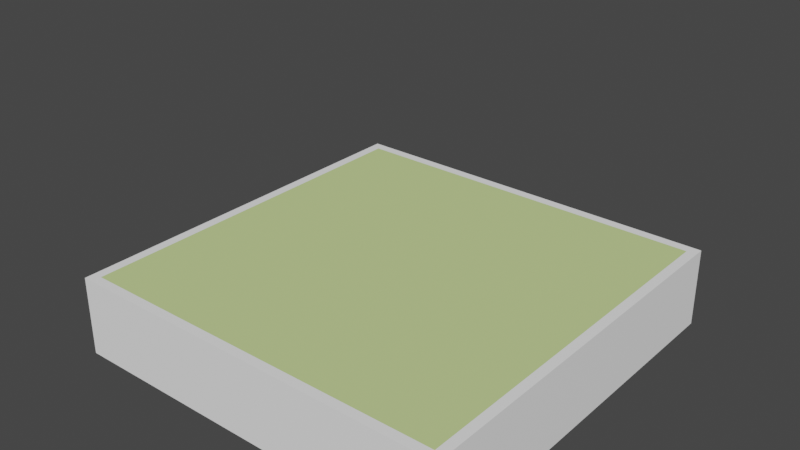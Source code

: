 # Source: level.blend  (saved by Blender 4.5.91; exported with 4.5.12 LTS)
import bpy
from mathutils import Matrix  # noqa: F401  (used for matrix-valued properties, if any)

bpy.ops.wm.read_factory_settings(use_empty=True)
scene = bpy.context.scene
scene.name = 'Scene'

# ---- collections
col_platformbig = bpy.data.collections.new('PlatformBig'); scene.collection.children.link(col_platformbig)
col_platformsmall = bpy.data.collections.new('PlatformSmall'); scene.collection.children.link(col_platformsmall)
col_pathnarrow = bpy.data.collections.new('PathNarrow'); scene.collection.children.link(col_pathnarrow)
col_pathinclined = bpy.data.collections.new('PathInclined'); scene.collection.children.link(col_pathinclined)
col_platformhole = bpy.data.collections.new('PlatformHole'); scene.collection.children.link(col_platformhole)

# ---- materials (node trees are filled in below, after node groups)
mat_floorrock = bpy.data.materials.new('FloorRock')
mat_floorrock.surface_render_method = 'BLENDED'
mat_floorrock.blend_method = 'BLEND'
mat_floorrock.alpha_threshold = 0.125
mat_floorrock.use_backface_culling = True
mat_floorgrass = bpy.data.materials.new('FloorGrass')
mat_floorgrass.surface_render_method = 'BLENDED'
mat_floorgrass.blend_method = 'BLEND'
mat_floorgrass.alpha_threshold = 0.125
mat_floorgrass.use_backface_culling = True
mat_wood = bpy.data.materials.new('Wood')

# ---- material node trees
mat_floorrock.use_nodes = True; mat_floorrock.node_tree.nodes.clear()
_N = mat_floorrock.node_tree.nodes; _L = mat_floorrock.node_tree.links
n0 = _N.new('ShaderNodeOutputMaterial'); n0.name = 'Output'; n0.location = (-140, 0)
n0.label = 'Output'
n1 = _N.new('ShaderNodeBsdfPrincipled'); n1.name = 'Shader'; n1.location = (-430, -25)
n1.label = 'Shader'
n1.inputs[0].default_value = (1.0, 1.0, 1.0, 1.0)
_L.new(n1.outputs[0], n0.inputs[0])
n0.is_active_output = True
mat_floorgrass.use_nodes = True; mat_floorgrass.node_tree.nodes.clear()
_N = mat_floorgrass.node_tree.nodes; _L = mat_floorgrass.node_tree.links
n0 = _N.new('ShaderNodeOutputMaterial'); n0.name = 'Output'; n0.location = (-140, 0)
n0.label = 'Output'
n1 = _N.new('ShaderNodeBsdfPrincipled'); n1.name = 'Shader'; n1.location = (-430, -25)
n1.label = 'Shader'
n1.inputs[0].default_value = (0.5814, 0.7281, 0.2934, 1.0)
n1.inputs[2].default_value = 1.0
n1.inputs[13].default_value = 0.0
_L.new(n1.outputs[0], n0.inputs[0])
n0.is_active_output = True
mat_wood.use_nodes = True; mat_wood.node_tree.nodes.clear()
_N = mat_wood.node_tree.nodes; _L = mat_wood.node_tree.links
n0 = _N.new('ShaderNodeBsdfPrincipled'); n0.name = 'Principled BSDF'; n0.location = (-200, 100)
n0.inputs[0].default_value = (0.365, 0.2731, 0.2132, 1.0)
n1 = _N.new('ShaderNodeOutputMaterial'); n1.name = 'Material Output'; n1.location = (200, 100)
_L.new(n0.outputs[0], n1.inputs[0])
n1.is_active_output = True

# ---- world
world_world = bpy.data.worlds.new('World'); scene.world = world_world
world_world.use_nodes = True; world_world.node_tree.nodes.clear()
_N = world_world.node_tree.nodes; _L = world_world.node_tree.links
n0 = _N.new('ShaderNodeOutputWorld'); n0.name = 'World Output'; n0.location = (300, 300)
n1 = _N.new('ShaderNodeBackground'); n1.name = 'Background'; n1.location = (10, 300)
n1.inputs[0].default_value = (0.05088, 0.05088, 0.05088, 1.0)
_L.new(n1.outputs[0], n0.inputs[0])
n0.is_active_output = True
world_world.color = (0.05088, 0.05088, 0.05088)
world_world.use_sun_shadow = False
world_world.sun_shadow_jitter_overblur = 0.0

# ---- meshes
me_platformbig = bpy.data.meshes.new('PlatformBig')
me_platformbig.from_pydata([(-5.0, -5.0, -1.0), (-4.75, -4.75, 1.0), (-5.0, 5.0, -1.0), (-4.75, 4.75, 1.0), (5.0, -5.0, -1.0), (4.75, -4.75, 1.0), (5.0, 5.0, -1.0), (4.75, 4.75, 1.0), (-5.0, -5.0, 1.0), (-5.0, 5.0, 1.0), (5.0, 5.0, 1.0), (5.0, -5.0, 1.0)], [], [(0, 8, 9, 2), (2, 9, 10, 6), (6, 10, 11, 4), (4, 11, 8, 0), (2, 6, 4, 0), (7, 3, 1, 5), (1, 3, 9, 8), (3, 7, 10, 9), (7, 5, 11, 10), (5, 1, 8, 11)])
me_platformbig.polygons.foreach_set('material_index', [0, 0, 0, 0, 0, 1, 0, 0, 0, 0])
_uv = me_platformbig.uv_layers.new(name='UVMap')
_uv.uv.foreach_set('vector', [1.808, 2.011, 1.506, 2.011, 1.506, 0.5, 1.808, 0.5, 1.506, 0.1978, 1.506, 0.5, -0.005546, 0.5, -0.005546, 0.1978, -0.3078, 0.5, -0.005546, 0.5, -0.005546, 2.011, -0.3078, 2.011, -0.005546, 2.313, -0.005546, 2.011, 1.506, 2.011, 1.506, 2.313, 1.506, 0.1978, -0.005546, 0.1978, -0.005546, -1.313, 1.506, -1.313, 0.03223, 0.5378, 1.468, 0.5378, 1.468, 1.973, 0.03223, 1.973, 1.468, 1.973, 1.468, 0.5378, 1.506, 0.5, 1.506, 2.011, 1.468, 0.5378, 0.03223, 0.5378, -0.005546, 0.5, 1.506, 0.5, 0.03223, 0.5378, 0.03223, 1.973, -0.005546, 2.011, -0.005546, 0.5, 0.03223, 1.973, 1.468, 1.973, 1.506, 2.011, -0.005546, 2.011])
_ca = me_platformbig.color_attributes.new('Col', 'FLOAT_COLOR', 'CORNER')
_ca.data.foreach_set('color', [1.0, 1.0, 1.0, 1.0, 1.0, 1.0, 1.0, 1.0, 1.0, 1.0, 1.0, 1.0, 1.0, 1.0, 1.0, 1.0, 1.0, 1.0, 1.0, 1.0, 1.0, 1.0, 1.0, 1.0, 1.0, 1.0, 1.0, 1.0, 1.0, 1.0, 1.0, 1.0, 1.0, 1.0, 1.0, 1.0, 1.0, 1.0, 1.0, 1.0, 1.0, 1.0, 1.0, 1.0, 1.0, 1.0, 1.0, 1.0, 1.0, 1.0, 1.0, 1.0, 1.0, 1.0, 1.0, 1.0, 1.0, 1.0, 1.0, 1.0, 1.0, 1.0, 1.0, 1.0, 1.0, 1.0, 1.0, 1.0, 1.0, 1.0, 1.0, 1.0, 1.0, 1.0, 1.0, 1.0, 1.0, 1.0, 1.0, 1.0, 1.0, 1.0, 1.0, 1.0, 1.0, 1.0, 1.0, 1.0, 1.0, 1.0, 1.0, 1.0, 1.0, 1.0, 1.0, 1.0, 1.0, 1.0, 1.0, 1.0, 1.0, 1.0, 1.0, 1.0, 1.0, 1.0, 1.0, 1.0, 1.0, 1.0, 1.0, 1.0, 1.0, 1.0, 1.0, 1.0, 1.0, 1.0, 1.0, 1.0, 1.0, 1.0, 1.0, 1.0, 1.0, 1.0, 1.0, 1.0, 1.0, 1.0, 1.0, 1.0, 1.0, 1.0, 1.0, 1.0, 1.0, 1.0, 1.0, 1.0, 1.0, 1.0, 1.0, 1.0, 1.0, 1.0, 1.0, 1.0, 1.0, 1.0, 1.0, 1.0, 1.0, 1.0, 1.0, 1.0, 1.0, 1.0, 1.0, 1.0])
_ca = me_platformbig.color_attributes.new('Alpha', 'FLOAT_COLOR', 'CORNER')
_ca.data.foreach_set('color', [1.0, 1.0, 1.0, 1.0, 1.0, 1.0, 1.0, 1.0, 1.0, 1.0, 1.0, 1.0, 1.0, 1.0, 1.0, 1.0, 1.0, 1.0, 1.0, 1.0, 1.0, 1.0, 1.0, 1.0, 1.0, 1.0, 1.0, 1.0, 1.0, 1.0, 1.0, 1.0, 1.0, 1.0, 1.0, 1.0, 1.0, 1.0, 1.0, 1.0, 1.0, 1.0, 1.0, 1.0, 1.0, 1.0, 1.0, 1.0, 1.0, 1.0, 1.0, 1.0, 1.0, 1.0, 1.0, 1.0, 1.0, 1.0, 1.0, 1.0, 1.0, 1.0, 1.0, 1.0, 1.0, 1.0, 1.0, 1.0, 1.0, 1.0, 1.0, 1.0, 1.0, 1.0, 1.0, 1.0, 1.0, 1.0, 1.0, 1.0, 1.0, 1.0, 1.0, 1.0, 1.0, 1.0, 1.0, 1.0, 1.0, 1.0, 1.0, 1.0, 1.0, 1.0, 1.0, 1.0, 1.0, 1.0, 1.0, 1.0, 1.0, 1.0, 1.0, 1.0, 1.0, 1.0, 1.0, 1.0, 1.0, 1.0, 1.0, 1.0, 1.0, 1.0, 1.0, 1.0, 1.0, 1.0, 1.0, 1.0, 1.0, 1.0, 1.0, 1.0, 1.0, 1.0, 1.0, 1.0, 1.0, 1.0, 1.0, 1.0, 1.0, 1.0, 1.0, 1.0, 1.0, 1.0, 1.0, 1.0, 1.0, 1.0, 1.0, 1.0, 1.0, 1.0, 1.0, 1.0, 1.0, 1.0, 1.0, 1.0, 1.0, 1.0, 1.0, 1.0, 1.0, 1.0, 1.0, 1.0])
me_platformbig.materials.append(mat_floorrock)
me_platformbig.materials.append(mat_floorgrass)
me_platformbig.update()
me_platformsmall = bpy.data.meshes.new('PlatformSmall')
me_platformsmall.from_pydata([(-2.0, -2.0, -1.0), (-1.75, -1.75, 1.0), (-2.0, 2.0, -1.0), (-1.75, 1.75, 1.0), (2.0, -2.0, -1.0), (1.75, -1.75, 1.0), (2.0, 2.0, -1.0), (1.75, 1.75, 1.0), (-2.0, -2.0, 1.0), (-2.0, 2.0, 1.0), (2.0, 2.0, 1.0), (2.0, -2.0, 1.0)], [], [(0, 8, 9, 2), (2, 9, 10, 6), (6, 10, 11, 4), (4, 11, 8, 0), (2, 6, 4, 0), (7, 3, 1, 5), (1, 3, 9, 8), (3, 7, 10, 9), (7, 5, 11, 10), (5, 1, 8, 11)])
me_platformsmall.polygons.foreach_set('material_index', [0, 0, 0, 0, 0, 1, 0, 0, 0, 0])
_uv = me_platformsmall.uv_layers.new(name='UVMap')
_uv.uv.foreach_set('vector', [-0.01251, -1.55, 1.013, -1.55, 1.013, -0.525, -0.01251, -0.525, -0.01251, -0.525, 1.013, -0.525, 1.013, 0.5, -0.01251, 0.5, -0.01251, 0.5, 1.013, 0.5, 1.013, 1.525, -0.01251, 1.525, -0.01251, 1.525, 1.013, 1.525, 1.013, 2.55, -0.01251, 2.55, -1.038, 0.5, -0.01251, 0.5, -0.01251, 1.525, -1.038, 1.525, 1.077, 0.5641, 1.973, 0.5641, 1.973, 1.461, 1.077, 1.461, 1.973, 1.461, 1.973, 0.5641, 2.038, 0.5, 2.038, 1.525, 1.973, 0.5641, 1.077, 0.5641, 1.013, 0.5, 2.038, 0.5, 1.077, 0.5641, 1.077, 1.461, 1.013, 1.525, 1.013, 0.5, 1.077, 1.461, 1.973, 1.461, 2.038, 1.525, 1.013, 1.525])
_ca = me_platformsmall.color_attributes.new('Col', 'FLOAT_COLOR', 'CORNER')
_ca.data.foreach_set('color', [1.0, 1.0, 1.0, 1.0, 1.0, 1.0, 1.0, 1.0, 1.0, 1.0, 1.0, 1.0, 1.0, 1.0, 1.0, 1.0, 1.0, 1.0, 1.0, 1.0, 1.0, 1.0, 1.0, 1.0, 1.0, 1.0, 1.0, 1.0, 1.0, 1.0, 1.0, 1.0, 1.0, 1.0, 1.0, 1.0, 1.0, 1.0, 1.0, 1.0, 1.0, 1.0, 1.0, 1.0, 1.0, 1.0, 1.0, 1.0, 1.0, 1.0, 1.0, 1.0, 1.0, 1.0, 1.0, 1.0, 1.0, 1.0, 1.0, 1.0, 1.0, 1.0, 1.0, 1.0, 1.0, 1.0, 1.0, 1.0, 1.0, 1.0, 1.0, 1.0, 1.0, 1.0, 1.0, 1.0, 1.0, 1.0, 1.0, 1.0, 1.0, 1.0, 1.0, 1.0, 1.0, 1.0, 1.0, 1.0, 1.0, 1.0, 1.0, 1.0, 1.0, 1.0, 1.0, 1.0, 1.0, 1.0, 1.0, 1.0, 1.0, 1.0, 1.0, 1.0, 1.0, 1.0, 1.0, 1.0, 1.0, 1.0, 1.0, 1.0, 1.0, 1.0, 1.0, 1.0, 1.0, 1.0, 1.0, 1.0, 1.0, 1.0, 1.0, 1.0, 1.0, 1.0, 1.0, 1.0, 1.0, 1.0, 1.0, 1.0, 1.0, 1.0, 1.0, 1.0, 1.0, 1.0, 1.0, 1.0, 1.0, 1.0, 1.0, 1.0, 1.0, 1.0, 1.0, 1.0, 1.0, 1.0, 1.0, 1.0, 1.0, 1.0, 1.0, 1.0, 1.0, 1.0, 1.0, 1.0])
_ca = me_platformsmall.color_attributes.new('Alpha', 'FLOAT_COLOR', 'CORNER')
_ca.data.foreach_set('color', [1.0, 1.0, 1.0, 1.0, 1.0, 1.0, 1.0, 1.0, 1.0, 1.0, 1.0, 1.0, 1.0, 1.0, 1.0, 1.0, 1.0, 1.0, 1.0, 1.0, 1.0, 1.0, 1.0, 1.0, 1.0, 1.0, 1.0, 1.0, 1.0, 1.0, 1.0, 1.0, 1.0, 1.0, 1.0, 1.0, 1.0, 1.0, 1.0, 1.0, 1.0, 1.0, 1.0, 1.0, 1.0, 1.0, 1.0, 1.0, 1.0, 1.0, 1.0, 1.0, 1.0, 1.0, 1.0, 1.0, 1.0, 1.0, 1.0, 1.0, 1.0, 1.0, 1.0, 1.0, 1.0, 1.0, 1.0, 1.0, 1.0, 1.0, 1.0, 1.0, 1.0, 1.0, 1.0, 1.0, 1.0, 1.0, 1.0, 1.0, 1.0, 1.0, 1.0, 1.0, 1.0, 1.0, 1.0, 1.0, 1.0, 1.0, 1.0, 1.0, 1.0, 1.0, 1.0, 1.0, 1.0, 1.0, 1.0, 1.0, 1.0, 1.0, 1.0, 1.0, 1.0, 1.0, 1.0, 1.0, 1.0, 1.0, 1.0, 1.0, 1.0, 1.0, 1.0, 1.0, 1.0, 1.0, 1.0, 1.0, 1.0, 1.0, 1.0, 1.0, 1.0, 1.0, 1.0, 1.0, 1.0, 1.0, 1.0, 1.0, 1.0, 1.0, 1.0, 1.0, 1.0, 1.0, 1.0, 1.0, 1.0, 1.0, 1.0, 1.0, 1.0, 1.0, 1.0, 1.0, 1.0, 1.0, 1.0, 1.0, 1.0, 1.0, 1.0, 1.0, 1.0, 1.0, 1.0, 1.0])
me_platformsmall.materials.append(mat_floorrock)
me_platformsmall.materials.append(mat_floorgrass)
me_platformsmall.update()
me_pathnarrow = bpy.data.meshes.new('PathNarrow')
me_pathnarrow.from_pydata([(-1.0, -5.0, -0.5), (-1.0, -5.0, 0.5), (-1.0, 5.0, -0.5), (-1.0, 5.0, 0.5), (1.0, -5.0, -0.5), (1.0, -5.0, 0.5), (1.0, 5.0, -0.5), (1.0, 5.0, 0.5)], [], [(0, 1, 3, 2), (2, 3, 7, 6), (6, 7, 5, 4), (4, 5, 1, 0), (2, 6, 4, 0), (7, 3, 1, 5)])
_uv = me_pathnarrow.uv_layers.new(name='UVMap')
_uv.uv.foreach_set('vector', [0.0, 0.4, 0.0, 0.6, 1.0, 0.6, 1.0, 0.4, 0.4, 0.4, 0.4, 0.6, 0.6, 0.6, 0.6, 0.4, 1.0, 0.4, 1.0, 0.6, 0.0, 0.6, 0.0, 0.4, 0.6, 0.4, 0.6, 0.6, 0.4, 0.6, 0.4, 0.4, 0.4, 1.0, 0.6, 1.0, 0.6, 0.0, 0.4, 0.0, 0.6, 1.0, 0.4, 1.0, 0.4, 0.0, 0.6, 0.0])
_ca = me_pathnarrow.color_attributes.new('Col', 'FLOAT_COLOR', 'CORNER')
_ca.data.foreach_set('color', [1.0, 1.0, 1.0, 1.0, 1.0, 1.0, 1.0, 1.0, 1.0, 1.0, 1.0, 1.0, 1.0, 1.0, 1.0, 1.0, 1.0, 1.0, 1.0, 1.0, 1.0, 1.0, 1.0, 1.0, 1.0, 1.0, 1.0, 1.0, 1.0, 1.0, 1.0, 1.0, 1.0, 1.0, 1.0, 1.0, 1.0, 1.0, 1.0, 1.0, 1.0, 1.0, 1.0, 1.0, 1.0, 1.0, 1.0, 1.0, 1.0, 1.0, 1.0, 1.0, 1.0, 1.0, 1.0, 1.0, 1.0, 1.0, 1.0, 1.0, 1.0, 1.0, 1.0, 1.0, 1.0, 1.0, 1.0, 1.0, 1.0, 1.0, 1.0, 1.0, 1.0, 1.0, 1.0, 1.0, 1.0, 1.0, 1.0, 1.0, 1.0, 1.0, 1.0, 1.0, 1.0, 1.0, 1.0, 1.0, 1.0, 1.0, 1.0, 1.0, 1.0, 1.0, 1.0, 1.0])
_ca = me_pathnarrow.color_attributes.new('Alpha', 'FLOAT_COLOR', 'CORNER')
_ca.data.foreach_set('color', [1.0, 1.0, 1.0, 1.0, 1.0, 1.0, 1.0, 1.0, 1.0, 1.0, 1.0, 1.0, 1.0, 1.0, 1.0, 1.0, 1.0, 1.0, 1.0, 1.0, 1.0, 1.0, 1.0, 1.0, 1.0, 1.0, 1.0, 1.0, 1.0, 1.0, 1.0, 1.0, 1.0, 1.0, 1.0, 1.0, 1.0, 1.0, 1.0, 1.0, 1.0, 1.0, 1.0, 1.0, 1.0, 1.0, 1.0, 1.0, 1.0, 1.0, 1.0, 1.0, 1.0, 1.0, 1.0, 1.0, 1.0, 1.0, 1.0, 1.0, 1.0, 1.0, 1.0, 1.0, 1.0, 1.0, 1.0, 1.0, 1.0, 1.0, 1.0, 1.0, 1.0, 1.0, 1.0, 1.0, 1.0, 1.0, 1.0, 1.0, 1.0, 1.0, 1.0, 1.0, 1.0, 1.0, 1.0, 1.0, 1.0, 1.0, 1.0, 1.0, 1.0, 1.0, 1.0, 1.0])
me_pathnarrow.materials.append(mat_wood)
me_pathnarrow.update()
me_cube_009 = bpy.data.meshes.new('Cube.009')
me_cube_009.from_pydata([(-1.0, -5.0, 4.0), (-1.0, -5.0, 5.0), (-1.0, 5.0, 0.0), (-1.0, 5.0, 1.0), (1.0, -5.0, 4.0), (1.0, -5.0, 5.0), (1.0, 5.0, 0.0), (1.0, 5.0, 1.0)], [], [(0, 1, 3, 2), (2, 3, 7, 6), (6, 7, 5, 4), (4, 5, 1, 0), (2, 6, 4, 0), (7, 3, 1, 5)])
_uv = me_cube_009.uv_layers.new(name='UVMap')
_uv.uv.foreach_set('vector', [0.0, 0.6, 0.0, 0.8, 1.0, 0.4, 1.0, 0.2, 0.4, 0.2, 0.4, 0.4, 0.6, 0.4, 0.6, 0.2, 1.0, 0.2, 1.0, 0.4, 0.0, 0.8, 0.0, 0.6, 0.6, 0.6, 0.6, 0.8, 0.4, 0.8, 0.4, 0.6, 0.4, 1.0, 0.6, 1.0, 0.6, 0.0, 0.4, 0.0, 0.6, 1.0, 0.4, 1.0, 0.4, 0.0, 0.6, 0.0])
_ca = me_cube_009.color_attributes.new('Col', 'FLOAT_COLOR', 'CORNER')
_ca.data.foreach_set('color', [1.0, 1.0, 1.0, 1.0, 1.0, 1.0, 1.0, 1.0, 1.0, 1.0, 1.0, 1.0, 1.0, 1.0, 1.0, 1.0, 1.0, 1.0, 1.0, 1.0, 1.0, 1.0, 1.0, 1.0, 1.0, 1.0, 1.0, 1.0, 1.0, 1.0, 1.0, 1.0, 1.0, 1.0, 1.0, 1.0, 1.0, 1.0, 1.0, 1.0, 1.0, 1.0, 1.0, 1.0, 1.0, 1.0, 1.0, 1.0, 1.0, 1.0, 1.0, 1.0, 1.0, 1.0, 1.0, 1.0, 1.0, 1.0, 1.0, 1.0, 1.0, 1.0, 1.0, 1.0, 1.0, 1.0, 1.0, 1.0, 1.0, 1.0, 1.0, 1.0, 1.0, 1.0, 1.0, 1.0, 1.0, 1.0, 1.0, 1.0, 1.0, 1.0, 1.0, 1.0, 1.0, 1.0, 1.0, 1.0, 1.0, 1.0, 1.0, 1.0, 1.0, 1.0, 1.0, 1.0])
_ca = me_cube_009.color_attributes.new('Alpha', 'FLOAT_COLOR', 'CORNER')
_ca.data.foreach_set('color', [1.0, 1.0, 1.0, 1.0, 1.0, 1.0, 1.0, 1.0, 1.0, 1.0, 1.0, 1.0, 1.0, 1.0, 1.0, 1.0, 1.0, 1.0, 1.0, 1.0, 1.0, 1.0, 1.0, 1.0, 1.0, 1.0, 1.0, 1.0, 1.0, 1.0, 1.0, 1.0, 1.0, 1.0, 1.0, 1.0, 1.0, 1.0, 1.0, 1.0, 1.0, 1.0, 1.0, 1.0, 1.0, 1.0, 1.0, 1.0, 1.0, 1.0, 1.0, 1.0, 1.0, 1.0, 1.0, 1.0, 1.0, 1.0, 1.0, 1.0, 1.0, 1.0, 1.0, 1.0, 1.0, 1.0, 1.0, 1.0, 1.0, 1.0, 1.0, 1.0, 1.0, 1.0, 1.0, 1.0, 1.0, 1.0, 1.0, 1.0, 1.0, 1.0, 1.0, 1.0, 1.0, 1.0, 1.0, 1.0, 1.0, 1.0, 1.0, 1.0, 1.0, 1.0, 1.0, 1.0])
me_cube_009.materials.append(mat_wood)
me_cube_009.update()
me_platformhole = bpy.data.meshes.new('PlatformHole')
me_platformhole.from_pydata([(-5.0, -5.0, -1.0), (-4.75, -4.75, 1.0), (-5.0, 5.0, -1.0), (-4.75, 4.75, 1.0), (5.0, -5.0, -1.0), (4.75, -4.75, 1.0), (5.0, 5.0, -1.0), (4.75, 4.75, 1.0), (-2.7, 2.7, -1.0), (-2.7, -2.7, -1.0), (-2.95, -2.95, 1.0), (-2.95, 2.95, 1.0), (2.7, 2.7, -1.0), (2.95, 2.95, 1.0), (2.7, -2.7, -1.0), (2.95, -2.95, 1.0), (-5.0, -5.0, 1.0), (-5.0, 5.0, 1.0), (5.0, 5.0, 1.0), (5.0, -5.0, 1.0), (-2.7, -2.7, 1.0), (-2.7, 2.7, 1.0), (2.7, 2.7, 1.0), (2.7, -2.7, 1.0)], [], [(0, 16, 17, 2), (2, 17, 18, 6), (6, 18, 19, 4), (4, 19, 16, 0), (0, 2, 8, 9), (1, 5, 15, 10), (12, 22, 21, 8), (14, 23, 22, 12), (6, 4, 14, 12), (7, 3, 11, 13), (4, 0, 9, 14), (5, 7, 13, 15), (2, 6, 12, 8), (3, 1, 10, 11), (8, 21, 20, 9), (9, 20, 23, 14), (1, 3, 17, 16), (3, 7, 18, 17), (7, 5, 19, 18), (5, 1, 16, 19), (11, 10, 20, 21), (13, 11, 21, 22), (15, 13, 22, 23), (10, 15, 23, 20)])
me_platformhole.polygons.foreach_set('material_index', [0, 0, 0, 0, 0, 1, 0, 0, 0, 1, 0, 1, 0, 1, 0, 0, 0, 0, 0, 0, 0, 0, 0, 0])
_uv = me_platformhole.uv_layers.new(name='UVMap')
_uv.uv.foreach_set('vector', [0.0, 0.4, 0.0, 0.6, 1.0, 0.6, 1.0, 0.4, 0.0, 0.4, 0.0, 0.6, 1.0, 0.6, 1.0, 0.4, 1.0, 0.4, 1.0, 0.6, 0.0, 0.6, 0.0, 0.4, 1.0, 0.4, 1.0, 0.6, 0.0, 0.6, 0.0, 0.4, 0.0, 0.0, 0.0, 1.0, 0.23, 0.77, 0.23, 0.23, 0.025, 0.025, 0.975, 0.025, 0.795, 0.205, 0.205, 0.205, 0.77, 0.4, 0.77, 0.6, 0.23, 0.6, 0.23, 0.4, 0.23, 0.4, 0.23, 0.6, 0.77, 0.6, 0.77, 0.4, 1.0, 1.0, 1.0, 0.0, 0.77, 0.23, 0.77, 0.77, 0.975, 0.975, 0.025, 0.975, 0.205, 0.795, 0.795, 0.795, 1.0, 0.0, 0.0, 0.0, 0.23, 0.23, 0.77, 0.23, 0.975, 0.025, 0.975, 0.975, 0.795, 0.795, 0.795, 0.205, 0.0, 1.0, 1.0, 1.0, 0.77, 0.77, 0.23, 0.77, 0.025, 0.975, 0.025, 0.025, 0.205, 0.205, 0.205, 0.795, 0.77, 0.4, 0.77, 0.6, 0.23, 0.6, 0.23, 0.4, 0.23, 0.4, 0.23, 0.6, 0.77, 0.6, 0.77, 0.4, 0.025, 0.025, 0.025, 0.975, 0.0, 1.0, 0.0, 0.0, 0.025, 0.975, 0.975, 0.975, 1.0, 1.0, 0.0, 1.0, 0.975, 0.975, 0.975, 0.025, 1.0, 0.0, 1.0, 1.0, 0.975, 0.025, 0.025, 0.025, 0.0, 0.0, 1.0, 0.0, 0.205, 0.795, 0.205, 0.205, 0.23, 0.23, 0.23, 0.77, 0.795, 0.795, 0.205, 0.795, 0.23, 0.77, 0.77, 0.77, 0.795, 0.205, 0.795, 0.795, 0.77, 0.77, 0.77, 0.23, 0.205, 0.205, 0.795, 0.205, 0.77, 0.23, 0.23, 0.23])
_ca = me_platformhole.color_attributes.new('Col', 'FLOAT_COLOR', 'CORNER')
_ca.data.foreach_set('color', [1.0, 1.0, 1.0, 1.0, 1.0, 1.0, 1.0, 1.0, 1.0, 1.0, 1.0, 1.0, 1.0, 1.0, 1.0, 1.0, 1.0, 1.0, 1.0, 1.0, 1.0, 1.0, 1.0, 1.0, 1.0, 1.0, 1.0, 1.0, 1.0, 1.0, 1.0, 1.0, 1.0, 1.0, 1.0, 1.0, 1.0, 1.0, 1.0, 1.0, 1.0, 1.0, 1.0, 1.0, 1.0, 1.0, 1.0, 1.0, 1.0, 1.0, 1.0, 1.0, 1.0, 1.0, 1.0, 1.0, 1.0, 1.0, 1.0, 1.0, 1.0, 1.0, 1.0, 1.0, 1.0, 1.0, 1.0, 1.0, 1.0, 1.0, 1.0, 1.0, 1.0, 1.0, 1.0, 1.0, 1.0, 1.0, 1.0, 1.0, 1.0, 1.0, 1.0, 1.0, 1.0, 1.0, 1.0, 1.0, 1.0, 1.0, 1.0, 1.0, 1.0, 1.0, 1.0, 1.0, 1.0, 1.0, 1.0, 1.0, 1.0, 1.0, 1.0, 1.0, 1.0, 1.0, 1.0, 1.0, 1.0, 1.0, 1.0, 1.0, 1.0, 1.0, 1.0, 1.0, 1.0, 1.0, 1.0, 1.0, 1.0, 1.0, 1.0, 1.0, 1.0, 1.0, 1.0, 1.0, 1.0, 1.0, 1.0, 1.0, 1.0, 1.0, 1.0, 1.0, 1.0, 1.0, 1.0, 1.0, 1.0, 1.0, 1.0, 1.0, 1.0, 1.0, 1.0, 1.0, 1.0, 1.0, 1.0, 1.0, 1.0, 1.0, 1.0, 1.0, 1.0, 1.0, 1.0, 1.0, 1.0, 1.0, 1.0, 1.0, 1.0, 1.0, 1.0, 1.0, 1.0, 1.0, 1.0, 1.0, 1.0, 1.0, 1.0, 1.0, 1.0, 1.0, 1.0, 1.0, 1.0, 1.0, 1.0, 1.0, 1.0, 1.0, 1.0, 1.0, 1.0, 1.0, 1.0, 1.0, 1.0, 1.0, 1.0, 1.0, 1.0, 1.0, 1.0, 1.0, 1.0, 1.0, 1.0, 1.0, 1.0, 1.0, 1.0, 1.0, 1.0, 1.0, 1.0, 1.0, 1.0, 1.0, 1.0, 1.0, 1.0, 1.0, 1.0, 1.0, 1.0, 1.0, 1.0, 1.0, 1.0, 1.0, 1.0, 1.0, 1.0, 1.0, 1.0, 1.0, 1.0, 1.0, 1.0, 1.0, 1.0, 1.0, 1.0, 1.0, 1.0, 1.0, 1.0, 1.0, 1.0, 1.0, 1.0, 1.0, 1.0, 1.0, 1.0, 1.0, 1.0, 1.0, 1.0, 1.0, 1.0, 1.0, 1.0, 1.0, 1.0, 1.0, 1.0, 1.0, 1.0, 1.0, 1.0, 1.0, 1.0, 1.0, 1.0, 1.0, 1.0, 1.0, 1.0, 1.0, 1.0, 1.0, 1.0, 1.0, 1.0, 1.0, 1.0, 1.0, 1.0, 1.0, 1.0, 1.0, 1.0, 1.0, 1.0, 1.0, 1.0, 1.0, 1.0, 1.0, 1.0, 1.0, 1.0, 1.0, 1.0, 1.0, 1.0, 1.0, 1.0, 1.0, 1.0, 1.0, 1.0, 1.0, 1.0, 1.0, 1.0, 1.0, 1.0, 1.0, 1.0, 1.0, 1.0, 1.0, 1.0, 1.0, 1.0, 1.0, 1.0, 1.0, 1.0, 1.0, 1.0, 1.0, 1.0, 1.0, 1.0, 1.0, 1.0, 1.0, 1.0, 1.0, 1.0, 1.0, 1.0, 1.0, 1.0, 1.0, 1.0, 1.0, 1.0, 1.0, 1.0, 1.0, 1.0, 1.0, 1.0, 1.0, 1.0, 1.0, 1.0, 1.0, 1.0, 1.0, 1.0, 1.0, 1.0, 1.0, 1.0, 1.0, 1.0, 1.0, 1.0, 1.0, 1.0, 1.0, 1.0, 1.0, 1.0, 1.0, 1.0, 1.0, 1.0, 1.0, 1.0, 1.0, 1.0, 1.0])
_ca = me_platformhole.color_attributes.new('Alpha', 'FLOAT_COLOR', 'CORNER')
_ca.data.foreach_set('color', [1.0, 1.0, 1.0, 1.0, 1.0, 1.0, 1.0, 1.0, 1.0, 1.0, 1.0, 1.0, 1.0, 1.0, 1.0, 1.0, 1.0, 1.0, 1.0, 1.0, 1.0, 1.0, 1.0, 1.0, 1.0, 1.0, 1.0, 1.0, 1.0, 1.0, 1.0, 1.0, 1.0, 1.0, 1.0, 1.0, 1.0, 1.0, 1.0, 1.0, 1.0, 1.0, 1.0, 1.0, 1.0, 1.0, 1.0, 1.0, 1.0, 1.0, 1.0, 1.0, 1.0, 1.0, 1.0, 1.0, 1.0, 1.0, 1.0, 1.0, 1.0, 1.0, 1.0, 1.0, 1.0, 1.0, 1.0, 1.0, 1.0, 1.0, 1.0, 1.0, 1.0, 1.0, 1.0, 1.0, 1.0, 1.0, 1.0, 1.0, 1.0, 1.0, 1.0, 1.0, 1.0, 1.0, 1.0, 1.0, 1.0, 1.0, 1.0, 1.0, 1.0, 1.0, 1.0, 1.0, 1.0, 1.0, 1.0, 1.0, 1.0, 1.0, 1.0, 1.0, 1.0, 1.0, 1.0, 1.0, 1.0, 1.0, 1.0, 1.0, 1.0, 1.0, 1.0, 1.0, 1.0, 1.0, 1.0, 1.0, 1.0, 1.0, 1.0, 1.0, 1.0, 1.0, 1.0, 1.0, 1.0, 1.0, 1.0, 1.0, 1.0, 1.0, 1.0, 1.0, 1.0, 1.0, 1.0, 1.0, 1.0, 1.0, 1.0, 1.0, 1.0, 1.0, 1.0, 1.0, 1.0, 1.0, 1.0, 1.0, 1.0, 1.0, 1.0, 1.0, 1.0, 1.0, 1.0, 1.0, 1.0, 1.0, 1.0, 1.0, 1.0, 1.0, 1.0, 1.0, 1.0, 1.0, 1.0, 1.0, 1.0, 1.0, 1.0, 1.0, 1.0, 1.0, 1.0, 1.0, 1.0, 1.0, 1.0, 1.0, 1.0, 1.0, 1.0, 1.0, 1.0, 1.0, 1.0, 1.0, 1.0, 1.0, 1.0, 1.0, 1.0, 1.0, 1.0, 1.0, 1.0, 1.0, 1.0, 1.0, 1.0, 1.0, 1.0, 1.0, 1.0, 1.0, 1.0, 1.0, 1.0, 1.0, 1.0, 1.0, 1.0, 1.0, 1.0, 1.0, 1.0, 1.0, 1.0, 1.0, 1.0, 1.0, 1.0, 1.0, 1.0, 1.0, 1.0, 1.0, 1.0, 1.0, 1.0, 1.0, 1.0, 1.0, 1.0, 1.0, 1.0, 1.0, 1.0, 1.0, 1.0, 1.0, 1.0, 1.0, 1.0, 1.0, 1.0, 1.0, 1.0, 1.0, 1.0, 1.0, 1.0, 1.0, 1.0, 1.0, 1.0, 1.0, 1.0, 1.0, 1.0, 1.0, 1.0, 1.0, 1.0, 1.0, 1.0, 1.0, 1.0, 1.0, 1.0, 1.0, 1.0, 1.0, 1.0, 1.0, 1.0, 1.0, 1.0, 1.0, 1.0, 1.0, 1.0, 1.0, 1.0, 1.0, 1.0, 1.0, 1.0, 1.0, 1.0, 1.0, 1.0, 1.0, 1.0, 1.0, 1.0, 1.0, 1.0, 1.0, 1.0, 1.0, 1.0, 1.0, 1.0, 1.0, 1.0, 1.0, 1.0, 1.0, 1.0, 1.0, 1.0, 1.0, 1.0, 1.0, 1.0, 1.0, 1.0, 1.0, 1.0, 1.0, 1.0, 1.0, 1.0, 1.0, 1.0, 1.0, 1.0, 1.0, 1.0, 1.0, 1.0, 1.0, 1.0, 1.0, 1.0, 1.0, 1.0, 1.0, 1.0, 1.0, 1.0, 1.0, 1.0, 1.0, 1.0, 1.0, 1.0, 1.0, 1.0, 1.0, 1.0, 1.0, 1.0, 1.0, 1.0, 1.0, 1.0, 1.0, 1.0, 1.0, 1.0, 1.0, 1.0, 1.0, 1.0, 1.0, 1.0, 1.0, 1.0, 1.0, 1.0, 1.0, 1.0, 1.0, 1.0, 1.0, 1.0, 1.0])
me_platformhole.materials.append(mat_floorrock)
me_platformhole.materials.append(mat_floorgrass)
me_platformhole.update()

# ---- objects
ob_platformbig = bpy.data.objects.new('PlatformBig', me_platformbig)
ob_platformsmall = bpy.data.objects.new('PlatformSmall', me_platformsmall)
ob_pathnarrow = bpy.data.objects.new('PathNarrow', me_pathnarrow)
ob_pathinclined = bpy.data.objects.new('PathInclined', me_cube_009)
ob_platformhole = bpy.data.objects.new('PlatformHole', me_platformhole)

# ---- transforms, parenting, visibility, modifiers, constraints
ob_platformbig.location = (0.0, 0.0, 0.0)
ob_platformsmall.location = (0.0, 0.0, 0.0)
ob_pathnarrow.location = (0.0, 0.0, 0.5)
ob_pathinclined.location = (0.0, 0.0, 0.0)
ob_pathinclined.rotation_euler = (0.0, -0.0, 3.142)
ob_platformhole.location = (0.0, 0.0, 0.0)

# ---- collection membership
col_platformbig.objects.link(ob_platformbig)
col_platformsmall.objects.link(ob_platformsmall)
col_pathnarrow.objects.link(ob_pathnarrow)
col_pathinclined.objects.link(ob_pathinclined)
col_platformhole.objects.link(ob_platformhole)
def _layer_coll(name, lc=None):
    lc = lc or bpy.context.view_layer.layer_collection
    for c in lc.children:
        if c.name == name: return c
        r = _layer_coll(name, c)
        if r: return r
_layer_coll('PlatformSmall').exclude = True
_layer_coll('PathNarrow').exclude = True
_layer_coll('PathInclined').exclude = True
_layer_coll('PlatformHole').exclude = True

# ---- scene / render settings (as saved in the file)
scene.frame_start = 1; scene.frame_end = 250; scene.frame_set(1)
scene.render.engine = 'BLENDER_EEVEE_NEXT'
scene.render.resolution_x = 1024
scene.render.resolution_y = 576
scene.view_settings.view_transform = 'Filmic'
bpy.context.view_layer.update()

# ---- added for rendering (the .blend has no active camera and no usable light): camera, sun
cam_auto = bpy.data.cameras.new('AutoCamera')
cam_auto.lens = 50.0
cam_auto.sensor_width = 36.0
cam_auto.clip_end = 1000.0
ob_auto_camera = bpy.data.objects.new('AutoCamera', cam_auto)
scene.collection.objects.link(ob_auto_camera)
ob_auto_camera.location = (14.2136, -17.0563, 13.3709)
ob_auto_camera.rotation_euler = (1.09748, -7.21219e-08, 0.694738)
scene.camera = ob_auto_camera
light_auto_sun = bpy.data.lights.new('AutoSun', 'SUN')
light_auto_sun.energy = 3.0
light_auto_sun.angle = 0.0523599
ob_auto_sun = bpy.data.objects.new('AutoSun', light_auto_sun)
scene.collection.objects.link(ob_auto_sun)
ob_auto_sun.rotation_euler = (0.872665, 0.174533, 0.523599)
bpy.context.view_layer.update()
